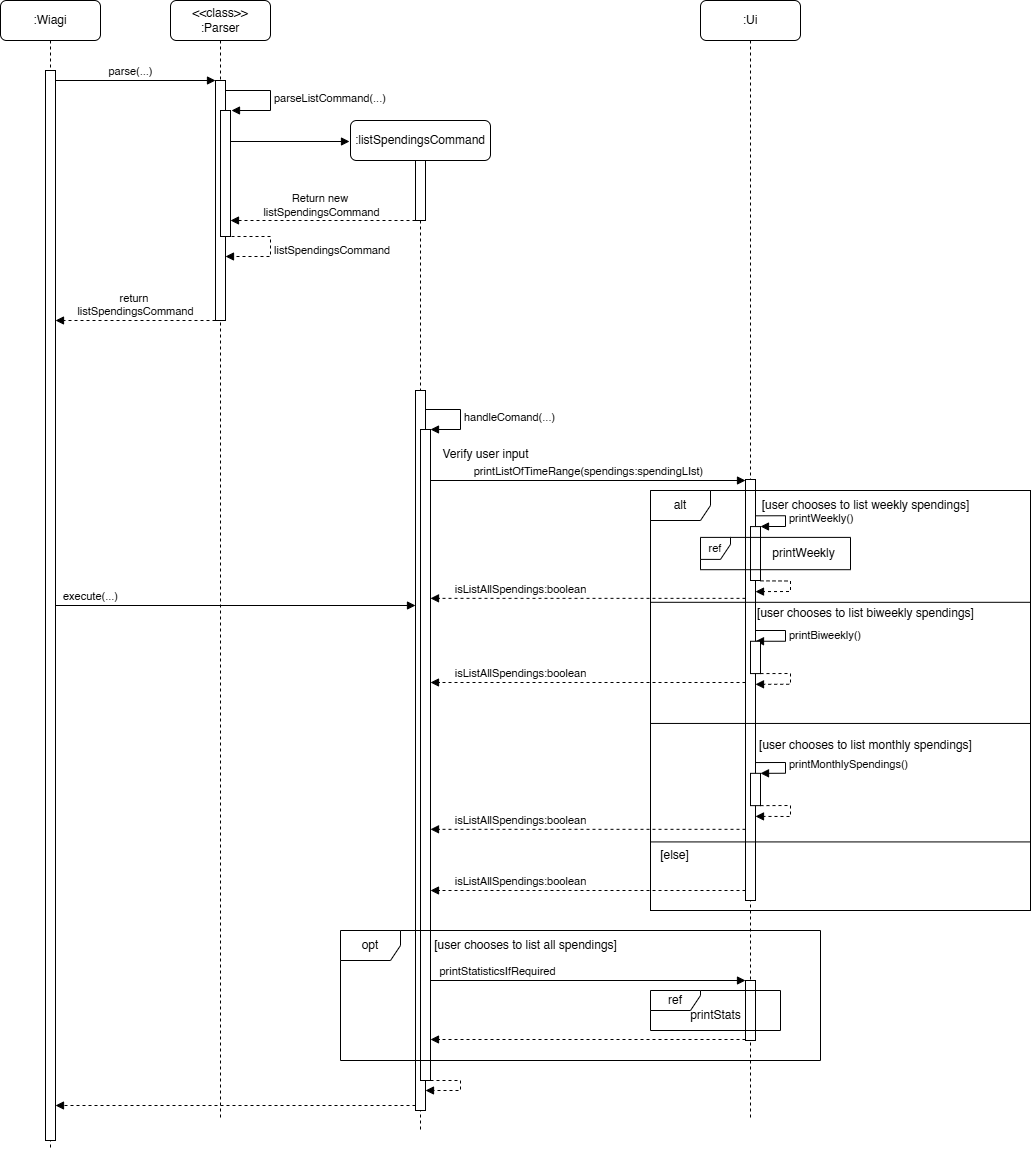

The diagram above was exported from draw.io. Its source (the exported page's mxGraphModel, read from the mxfile embedded in the PNG):
<mxGraphModel dx="1985" dy="1145" grid="1" gridSize="10" guides="1" tooltips="1" connect="1" arrows="1" fold="1" page="1" pageScale="1" pageWidth="1100" pageHeight="1200" math="0" shadow="0">
  <root>
    <mxCell id="0" />
    <mxCell id="1" parent="0" />
    <mxCell id="aM9ryv3xv72pqoxQDRHE-1" value=":Wiagi" style="shape=umlLifeline;perimeter=lifelinePerimeter;whiteSpace=wrap;html=1;container=0;dropTarget=0;collapsible=0;recursiveResize=0;outlineConnect=0;portConstraint=eastwest;newEdgeStyle={&quot;edgeStyle&quot;:&quot;elbowEdgeStyle&quot;,&quot;elbow&quot;:&quot;vertical&quot;,&quot;curved&quot;:0,&quot;rounded&quot;:0};rounded=1;" parent="1" vertex="1">
      <mxGeometry x="40" y="40" width="100" height="1150" as="geometry" />
    </mxCell>
    <mxCell id="aM9ryv3xv72pqoxQDRHE-2" value="" style="html=1;points=[];perimeter=orthogonalPerimeter;outlineConnect=0;targetShapes=umlLifeline;portConstraint=eastwest;newEdgeStyle={&quot;edgeStyle&quot;:&quot;elbowEdgeStyle&quot;,&quot;elbow&quot;:&quot;vertical&quot;,&quot;curved&quot;:0,&quot;rounded&quot;:0};" parent="aM9ryv3xv72pqoxQDRHE-1" vertex="1">
      <mxGeometry x="45" y="70" width="10" height="1070" as="geometry" />
    </mxCell>
    <mxCell id="aM9ryv3xv72pqoxQDRHE-7" value="parse(...)" style="html=1;verticalAlign=bottom;endArrow=block;edgeStyle=elbowEdgeStyle;elbow=vertical;curved=0;rounded=0;" parent="1" target="1ialCVmugB1Czv88WBpj-15" edge="1">
      <mxGeometry x="0.3462" relative="1" as="geometry">
        <mxPoint x="195" y="120" as="sourcePoint" />
        <Array as="points">
          <mxPoint x="95" y="120" />
        </Array>
        <mxPoint x="425" y="120" as="targetPoint" />
        <mxPoint as="offset" />
      </mxGeometry>
    </mxCell>
    <mxCell id="aM9ryv3xv72pqoxQDRHE-8" value="return&amp;nbsp;&lt;div&gt;listSpendingsCommand&lt;/div&gt;" style="html=1;verticalAlign=bottom;endArrow=block;dashed=1;edgeStyle=elbowEdgeStyle;elbow=vertical;curved=0;rounded=0;endFill=1;" parent="1" edge="1">
      <mxGeometry relative="1" as="geometry">
        <mxPoint x="95" y="360" as="targetPoint" />
        <Array as="points">
          <mxPoint x="195" y="360" />
        </Array>
        <mxPoint x="255" y="360" as="sourcePoint" />
      </mxGeometry>
    </mxCell>
    <mxCell id="1ialCVmugB1Czv88WBpj-14" value="&amp;lt;&amp;lt;class&amp;gt;&amp;gt;&lt;br&gt;:Parser" style="shape=umlLifeline;rounded=1;perimeter=lifelinePerimeter;whiteSpace=wrap;html=1;container=0;dropTarget=0;collapsible=0;recursiveResize=0;outlineConnect=0;portConstraint=eastwest;newEdgeStyle={&quot;edgeStyle&quot;:&quot;elbowEdgeStyle&quot;,&quot;elbow&quot;:&quot;vertical&quot;,&quot;curved&quot;:0,&quot;rounded&quot;:0};" parent="1" vertex="1">
      <mxGeometry x="210" y="40" width="100" height="1120" as="geometry" />
    </mxCell>
    <mxCell id="1ialCVmugB1Czv88WBpj-15" value="" style="html=1;points=[];perimeter=orthogonalPerimeter;outlineConnect=0;targetShapes=umlLifeline;portConstraint=eastwest;newEdgeStyle={&quot;edgeStyle&quot;:&quot;elbowEdgeStyle&quot;,&quot;elbow&quot;:&quot;vertical&quot;,&quot;curved&quot;:0,&quot;rounded&quot;:0};" parent="1ialCVmugB1Czv88WBpj-14" vertex="1">
      <mxGeometry x="45" y="80" width="10" height="240" as="geometry" />
    </mxCell>
    <mxCell id="VLh5bKRLz8x9KIW3gmQL-4" value="" style="html=1;verticalAlign=bottom;endArrow=block;edgeStyle=elbowEdgeStyle;elbow=vertical;curved=0;rounded=0;" parent="1" edge="1">
      <mxGeometry x="0.3462" relative="1" as="geometry">
        <mxPoint x="195" y="220" as="sourcePoint" />
        <Array as="points" />
        <mxPoint x="195" y="220" as="targetPoint" />
        <mxPoint as="offset" />
      </mxGeometry>
    </mxCell>
    <mxCell id="ckLyhrDvlLfpHV3zjBn--1" value="" style="html=1;points=[[0,0,0,0,5],[0,1,0,0,-5],[1,0,0,0,5],[1,1,0,0,-5]];perimeter=orthogonalPerimeter;outlineConnect=0;targetShapes=umlLifeline;portConstraint=eastwest;newEdgeStyle={&quot;curved&quot;:0,&quot;rounded&quot;:0};" vertex="1" parent="1">
      <mxGeometry x="260" y="150" width="10" height="126" as="geometry" />
    </mxCell>
    <mxCell id="ckLyhrDvlLfpHV3zjBn--2" value="parseListCommand(...)" style="html=1;align=left;spacingLeft=2;endArrow=block;rounded=0;edgeStyle=orthogonalEdgeStyle;curved=0;rounded=0;" edge="1" parent="1">
      <mxGeometry relative="1" as="geometry">
        <mxPoint x="265" y="130" as="sourcePoint" />
        <Array as="points">
          <mxPoint x="310" y="130" />
          <mxPoint x="310" y="150" />
        </Array>
        <mxPoint x="271" y="150" as="targetPoint" />
      </mxGeometry>
    </mxCell>
    <mxCell id="ckLyhrDvlLfpHV3zjBn--3" value="listSpendingsCommand" style="html=1;align=left;spacingLeft=2;endArrow=block;rounded=0;edgeStyle=orthogonalEdgeStyle;curved=0;rounded=0;dashed=1;" edge="1" parent="1">
      <mxGeometry relative="1" as="geometry">
        <mxPoint x="271" y="276" as="sourcePoint" />
        <Array as="points">
          <mxPoint x="310" y="276" />
          <mxPoint x="310" y="296" />
        </Array>
        <mxPoint x="265" y="296" as="targetPoint" />
      </mxGeometry>
    </mxCell>
    <mxCell id="ckLyhrDvlLfpHV3zjBn--4" value=":listSpendingsCommand" style="shape=umlLifeline;perimeter=lifelinePerimeter;whiteSpace=wrap;html=1;container=1;dropTarget=0;collapsible=0;recursiveResize=0;outlineConnect=0;portConstraint=eastwest;newEdgeStyle={&quot;curved&quot;:0,&quot;rounded&quot;:0};rounded=1;" vertex="1" parent="1">
      <mxGeometry x="390" y="160" width="140" height="1010" as="geometry" />
    </mxCell>
    <mxCell id="ckLyhrDvlLfpHV3zjBn--5" value="" style="html=1;points=[[0,0,0,0,5],[0,1,0,0,-5],[1,0,0,0,5],[1,1,0,0,-5]];perimeter=orthogonalPerimeter;outlineConnect=0;targetShapes=umlLifeline;portConstraint=eastwest;newEdgeStyle={&quot;curved&quot;:0,&quot;rounded&quot;:0};" vertex="1" parent="ckLyhrDvlLfpHV3zjBn--4">
      <mxGeometry x="65" y="40" width="10" height="60" as="geometry" />
    </mxCell>
    <mxCell id="ckLyhrDvlLfpHV3zjBn--13" value="" style="html=1;points=[[0,0,0,0,5],[0,1,0,0,-5],[1,0,0,0,5],[1,1,0,0,-5]];perimeter=orthogonalPerimeter;outlineConnect=0;targetShapes=umlLifeline;portConstraint=eastwest;newEdgeStyle={&quot;curved&quot;:0,&quot;rounded&quot;:0};" vertex="1" parent="ckLyhrDvlLfpHV3zjBn--4">
      <mxGeometry x="65" y="270" width="10" height="720" as="geometry" />
    </mxCell>
    <mxCell id="ckLyhrDvlLfpHV3zjBn--8" value="" style="html=1;verticalAlign=bottom;endArrow=block;curved=0;rounded=0;" edge="1" parent="1">
      <mxGeometry width="80" relative="1" as="geometry">
        <mxPoint x="270" y="181" as="sourcePoint" />
        <mxPoint x="389" y="181" as="targetPoint" />
      </mxGeometry>
    </mxCell>
    <mxCell id="ckLyhrDvlLfpHV3zjBn--9" value="" style="html=1;verticalAlign=bottom;endArrow=block;curved=0;rounded=0;dashed=1;" edge="1" parent="1">
      <mxGeometry width="80" relative="1" as="geometry">
        <mxPoint x="455" y="260" as="sourcePoint" />
        <mxPoint x="270" y="260" as="targetPoint" />
      </mxGeometry>
    </mxCell>
    <mxCell id="ckLyhrDvlLfpHV3zjBn--10" value="Return new&amp;nbsp;&lt;div&gt;listSpendingsCommand&lt;/div&gt;" style="edgeLabel;html=1;align=center;verticalAlign=middle;resizable=0;points=[];" vertex="1" connectable="0" parent="ckLyhrDvlLfpHV3zjBn--9">
      <mxGeometry x="0.5166" y="-2" relative="1" as="geometry">
        <mxPoint x="45" y="-14" as="offset" />
      </mxGeometry>
    </mxCell>
    <mxCell id="ckLyhrDvlLfpHV3zjBn--12" value="execute(...)" style="html=1;verticalAlign=bottom;endArrow=block;curved=0;rounded=0;" edge="1" parent="1" source="aM9ryv3xv72pqoxQDRHE-2" target="ckLyhrDvlLfpHV3zjBn--13">
      <mxGeometry x="-0.808" width="80" relative="1" as="geometry">
        <mxPoint x="100" y="410" as="sourcePoint" />
        <mxPoint x="440" y="430" as="targetPoint" />
        <mxPoint as="offset" />
      </mxGeometry>
    </mxCell>
    <mxCell id="ckLyhrDvlLfpHV3zjBn--14" value="" style="html=1;points=[[0,0,0,0,5],[0,1,0,0,-5],[1,0,0,0,5],[1,1,0,0,-5]];perimeter=orthogonalPerimeter;outlineConnect=0;targetShapes=umlLifeline;portConstraint=eastwest;newEdgeStyle={&quot;curved&quot;:0,&quot;rounded&quot;:0};" vertex="1" parent="1">
      <mxGeometry x="460" y="469" width="10" height="651" as="geometry" />
    </mxCell>
    <mxCell id="ckLyhrDvlLfpHV3zjBn--15" value="handleComand(...)" style="html=1;align=left;spacingLeft=2;endArrow=block;rounded=0;edgeStyle=orthogonalEdgeStyle;curved=0;rounded=0;" edge="1" parent="1" source="ckLyhrDvlLfpHV3zjBn--13" target="ckLyhrDvlLfpHV3zjBn--14">
      <mxGeometry relative="1" as="geometry">
        <mxPoint x="470" y="448.98" as="sourcePoint" />
        <Array as="points">
          <mxPoint x="500" y="449" />
          <mxPoint x="500" y="469" />
        </Array>
        <mxPoint x="476" y="468.98" as="targetPoint" />
      </mxGeometry>
    </mxCell>
    <mxCell id="ckLyhrDvlLfpHV3zjBn--16" value="" style="html=1;align=left;spacingLeft=2;endArrow=block;rounded=0;edgeStyle=orthogonalEdgeStyle;curved=0;rounded=0;dashed=1;" edge="1" parent="1">
      <mxGeometry relative="1" as="geometry">
        <mxPoint x="470" y="1120" as="sourcePoint" />
        <Array as="points">
          <mxPoint x="500" y="1120" />
          <mxPoint x="500" y="1130" />
        </Array>
        <mxPoint x="465" y="1130" as="targetPoint" />
      </mxGeometry>
    </mxCell>
    <mxCell id="ckLyhrDvlLfpHV3zjBn--17" value="Verify user input" style="text;html=1;align=center;verticalAlign=middle;resizable=0;points=[];autosize=1;strokeColor=none;fillColor=none;" vertex="1" parent="1">
      <mxGeometry x="470" y="479" width="110" height="30" as="geometry" />
    </mxCell>
    <mxCell id="ckLyhrDvlLfpHV3zjBn--18" value=":Ui" style="shape=umlLifeline;rounded=1;perimeter=lifelinePerimeter;whiteSpace=wrap;html=1;container=0;dropTarget=0;collapsible=0;recursiveResize=0;outlineConnect=0;portConstraint=eastwest;newEdgeStyle={&quot;edgeStyle&quot;:&quot;elbowEdgeStyle&quot;,&quot;elbow&quot;:&quot;vertical&quot;,&quot;curved&quot;:0,&quot;rounded&quot;:0};" vertex="1" parent="1">
      <mxGeometry x="740" y="40" width="100" height="1120" as="geometry" />
    </mxCell>
    <mxCell id="ckLyhrDvlLfpHV3zjBn--19" value="" style="html=1;points=[[0,0,0,0,5],[0,1,0,0,-5],[1,0,0,0,5],[1,1,0,0,-5]];perimeter=orthogonalPerimeter;outlineConnect=0;targetShapes=umlLifeline;portConstraint=eastwest;newEdgeStyle={&quot;curved&quot;:0,&quot;rounded&quot;:0};" vertex="1" parent="ckLyhrDvlLfpHV3zjBn--18">
      <mxGeometry x="45" y="479" width="10" height="421" as="geometry" />
    </mxCell>
    <mxCell id="ckLyhrDvlLfpHV3zjBn--71" value="" style="html=1;points=[[0,0,0,0,5],[0,1,0,0,-5],[1,0,0,0,5],[1,1,0,0,-5]];perimeter=orthogonalPerimeter;outlineConnect=0;targetShapes=umlLifeline;portConstraint=eastwest;newEdgeStyle={&quot;curved&quot;:0,&quot;rounded&quot;:0};" vertex="1" parent="ckLyhrDvlLfpHV3zjBn--18">
      <mxGeometry x="45" y="980" width="10" height="60" as="geometry" />
    </mxCell>
    <mxCell id="ckLyhrDvlLfpHV3zjBn--20" value="printListOfTimeRange(spendings:spendingLIst)" style="html=1;verticalAlign=bottom;endArrow=block;curved=0;rounded=0;" edge="1" parent="1" target="ckLyhrDvlLfpHV3zjBn--19">
      <mxGeometry width="80" relative="1" as="geometry">
        <mxPoint x="470" y="520" as="sourcePoint" />
        <mxPoint x="550" y="520" as="targetPoint" />
      </mxGeometry>
    </mxCell>
    <mxCell id="ckLyhrDvlLfpHV3zjBn--28" value="" style="group;fillColor=none;strokeColor=default;" vertex="1" connectable="0" parent="1">
      <mxGeometry x="690" y="530" width="380" height="420" as="geometry" />
    </mxCell>
    <mxCell id="ckLyhrDvlLfpHV3zjBn--23" value="alt" style="shape=umlFrame;whiteSpace=wrap;html=1;pointerEvents=0;" vertex="1" parent="ckLyhrDvlLfpHV3zjBn--28">
      <mxGeometry width="380" height="420" as="geometry" />
    </mxCell>
    <mxCell id="ckLyhrDvlLfpHV3zjBn--25" value="" style="line;strokeWidth=1;fillColor=none;align=left;verticalAlign=middle;spacingTop=-1;spacingLeft=3;spacingRight=3;rotatable=0;labelPosition=right;points=[];portConstraint=eastwest;strokeColor=inherit;" vertex="1" parent="ckLyhrDvlLfpHV3zjBn--28">
      <mxGeometry y="105" width="380" height="13.601538461538462" as="geometry" />
    </mxCell>
    <mxCell id="ckLyhrDvlLfpHV3zjBn--24" value="[user chooses to list weekly spendings]" style="text;html=1;align=center;verticalAlign=middle;resizable=0;points=[];autosize=1;strokeColor=none;fillColor=none;" vertex="1" parent="ckLyhrDvlLfpHV3zjBn--28">
      <mxGeometry x="100" width="230" height="30" as="geometry" />
    </mxCell>
    <mxCell id="ckLyhrDvlLfpHV3zjBn--29" value="" style="html=1;points=[[0,0,0,0,5],[0,1,0,0,-5],[1,0,0,0,5],[1,1,0,0,-5]];perimeter=orthogonalPerimeter;outlineConnect=0;targetShapes=umlLifeline;portConstraint=eastwest;newEdgeStyle={&quot;curved&quot;:0,&quot;rounded&quot;:0};" vertex="1" parent="ckLyhrDvlLfpHV3zjBn--28">
      <mxGeometry x="100" y="36.08" width="10" height="53.92" as="geometry" />
    </mxCell>
    <mxCell id="ckLyhrDvlLfpHV3zjBn--30" value="printWeekly()" style="html=1;align=left;spacingLeft=2;endArrow=block;rounded=0;edgeStyle=orthogonalEdgeStyle;curved=0;rounded=0;" edge="1" parent="ckLyhrDvlLfpHV3zjBn--28">
      <mxGeometry relative="1" as="geometry">
        <mxPoint x="105" y="25.307692307692307" as="sourcePoint" />
        <Array as="points">
          <mxPoint x="135" y="25.307692307692307" />
          <mxPoint x="135" y="36.07692307692307" />
        </Array>
        <mxPoint x="110" y="36" as="targetPoint" />
      </mxGeometry>
    </mxCell>
    <mxCell id="ckLyhrDvlLfpHV3zjBn--31" value="" style="html=1;align=left;spacingLeft=2;endArrow=block;rounded=0;edgeStyle=orthogonalEdgeStyle;curved=0;rounded=0;dashed=1;" edge="1" parent="ckLyhrDvlLfpHV3zjBn--28">
      <mxGeometry x="-0.0024" relative="1" as="geometry">
        <mxPoint x="110" y="90.38461538461539" as="sourcePoint" />
        <Array as="points">
          <mxPoint x="140" y="90.38461538461539" />
          <mxPoint x="140" y="101.15384615384615" />
        </Array>
        <mxPoint x="104.99999999999977" y="101.1052631578948" as="targetPoint" />
        <mxPoint as="offset" />
      </mxGeometry>
    </mxCell>
    <mxCell id="ckLyhrDvlLfpHV3zjBn--32" value="[user chooses to list biweekly spendings]" style="text;html=1;align=center;verticalAlign=middle;resizable=0;points=[];autosize=1;strokeColor=none;fillColor=none;" vertex="1" parent="ckLyhrDvlLfpHV3zjBn--28">
      <mxGeometry x="95" y="107.6923076923077" width="240" height="30" as="geometry" />
    </mxCell>
    <mxCell id="ckLyhrDvlLfpHV3zjBn--36" value="printBiweekly()" style="html=1;align=left;spacingLeft=2;endArrow=block;rounded=0;edgeStyle=orthogonalEdgeStyle;curved=0;rounded=0;" edge="1" target="ckLyhrDvlLfpHV3zjBn--37" parent="ckLyhrDvlLfpHV3zjBn--28">
      <mxGeometry relative="1" as="geometry">
        <mxPoint x="105" y="140" as="sourcePoint" />
        <Array as="points">
          <mxPoint x="135" y="140" />
          <mxPoint x="135" y="150.76923076923077" />
        </Array>
      </mxGeometry>
    </mxCell>
    <mxCell id="ckLyhrDvlLfpHV3zjBn--37" value="" style="html=1;points=[[0,0,0,0,5],[0,1,0,0,-5],[1,0,0,0,5],[1,1,0,0,-5]];perimeter=orthogonalPerimeter;outlineConnect=0;targetShapes=umlLifeline;portConstraint=eastwest;newEdgeStyle={&quot;curved&quot;:0,&quot;rounded&quot;:0};" vertex="1" parent="ckLyhrDvlLfpHV3zjBn--28">
      <mxGeometry x="100" y="150.76923076923077" width="10" height="32.30769230769231" as="geometry" />
    </mxCell>
    <mxCell id="ckLyhrDvlLfpHV3zjBn--38" value="" style="html=1;align=left;spacingLeft=2;endArrow=block;rounded=0;edgeStyle=orthogonalEdgeStyle;curved=0;rounded=0;dashed=1;" edge="1" parent="ckLyhrDvlLfpHV3zjBn--28">
      <mxGeometry x="-0.0024" relative="1" as="geometry">
        <mxPoint x="110" y="183.07692307692307" as="sourcePoint" />
        <Array as="points">
          <mxPoint x="140" y="183.07692307692307" />
          <mxPoint x="140" y="193.84615384615384" />
        </Array>
        <mxPoint x="105" y="193.84615384615384" as="targetPoint" />
        <mxPoint as="offset" />
      </mxGeometry>
    </mxCell>
    <mxCell id="ckLyhrDvlLfpHV3zjBn--21" value="isListAllSpendings:boolean" style="html=1;verticalAlign=bottom;endArrow=block;curved=0;rounded=0;dashed=1;" edge="1" parent="ckLyhrDvlLfpHV3zjBn--28">
      <mxGeometry x="0.4286" width="80" relative="1" as="geometry">
        <mxPoint x="95" y="107.84615384615384" as="sourcePoint" />
        <mxPoint x="-220" y="107.84615384615384" as="targetPoint" />
        <mxPoint as="offset" />
      </mxGeometry>
    </mxCell>
    <mxCell id="ckLyhrDvlLfpHV3zjBn--41" value="" style="line;strokeWidth=1;fillColor=none;align=left;verticalAlign=middle;spacingTop=-1;spacingLeft=3;spacingRight=3;rotatable=0;labelPosition=right;points=[];portConstraint=eastwest;strokeColor=inherit;" vertex="1" parent="ckLyhrDvlLfpHV3zjBn--28">
      <mxGeometry y="226.15384615384613" width="380" height="13.601538461538462" as="geometry" />
    </mxCell>
    <mxCell id="ckLyhrDvlLfpHV3zjBn--42" value="[user chooses to list monthly spendings]" style="text;html=1;align=center;verticalAlign=middle;resizable=0;points=[];autosize=1;strokeColor=none;fillColor=none;" vertex="1" parent="ckLyhrDvlLfpHV3zjBn--28">
      <mxGeometry x="95" y="239.7553846153846" width="240" height="30" as="geometry" />
    </mxCell>
    <mxCell id="ckLyhrDvlLfpHV3zjBn--43" value="printMonthlySpendings()" style="html=1;align=left;spacingLeft=2;endArrow=block;rounded=0;edgeStyle=orthogonalEdgeStyle;curved=0;rounded=0;" edge="1" target="ckLyhrDvlLfpHV3zjBn--44" parent="ckLyhrDvlLfpHV3zjBn--28">
      <mxGeometry relative="1" as="geometry">
        <mxPoint x="105" y="272.0630769230769" as="sourcePoint" />
        <Array as="points">
          <mxPoint x="135" y="272.0630769230769" />
          <mxPoint x="135" y="282.83230769230767" />
        </Array>
      </mxGeometry>
    </mxCell>
    <mxCell id="ckLyhrDvlLfpHV3zjBn--44" value="" style="html=1;points=[[0,0,0,0,5],[0,1,0,0,-5],[1,0,0,0,5],[1,1,0,0,-5]];perimeter=orthogonalPerimeter;outlineConnect=0;targetShapes=umlLifeline;portConstraint=eastwest;newEdgeStyle={&quot;curved&quot;:0,&quot;rounded&quot;:0};" vertex="1" parent="ckLyhrDvlLfpHV3zjBn--28">
      <mxGeometry x="100" y="282.83230769230767" width="10" height="32.30769230769231" as="geometry" />
    </mxCell>
    <mxCell id="ckLyhrDvlLfpHV3zjBn--45" value="" style="html=1;align=left;spacingLeft=2;endArrow=block;rounded=0;edgeStyle=orthogonalEdgeStyle;curved=0;rounded=0;dashed=1;" edge="1" parent="ckLyhrDvlLfpHV3zjBn--28">
      <mxGeometry x="-0.0024" relative="1" as="geometry">
        <mxPoint x="110" y="315.14" as="sourcePoint" />
        <Array as="points">
          <mxPoint x="140" y="315.14" />
          <mxPoint x="140" y="325.90923076923076" />
        </Array>
        <mxPoint x="105" y="325.90923076923076" as="targetPoint" />
        <mxPoint as="offset" />
      </mxGeometry>
    </mxCell>
    <mxCell id="ckLyhrDvlLfpHV3zjBn--46" value="isListAllSpendings:boolean" style="html=1;verticalAlign=bottom;endArrow=block;curved=0;rounded=0;dashed=1;" edge="1" parent="ckLyhrDvlLfpHV3zjBn--28">
      <mxGeometry x="0.4286" width="80" relative="1" as="geometry">
        <mxPoint x="95" y="338.83230769230767" as="sourcePoint" />
        <mxPoint x="-220" y="338.83230769230767" as="targetPoint" />
        <mxPoint as="offset" />
      </mxGeometry>
    </mxCell>
    <mxCell id="ckLyhrDvlLfpHV3zjBn--47" value="" style="line;strokeWidth=1;fillColor=none;align=left;verticalAlign=middle;spacingTop=-1;spacingLeft=3;spacingRight=3;rotatable=0;labelPosition=right;points=[];portConstraint=eastwest;strokeColor=inherit;" vertex="1" parent="ckLyhrDvlLfpHV3zjBn--28">
      <mxGeometry y="344.6153846153846" width="380" height="13.601538461538462" as="geometry" />
    </mxCell>
    <mxCell id="ckLyhrDvlLfpHV3zjBn--48" value="[else]" style="text;html=1;align=center;verticalAlign=middle;resizable=0;points=[];autosize=1;strokeColor=none;fillColor=none;" vertex="1" parent="ckLyhrDvlLfpHV3zjBn--28">
      <mxGeometry x="-1" y="350" width="50" height="30" as="geometry" />
    </mxCell>
    <mxCell id="ckLyhrDvlLfpHV3zjBn--70" value="isListAllSpendings:boolean" style="html=1;verticalAlign=bottom;endArrow=block;curved=0;rounded=0;dashed=1;" edge="1" parent="ckLyhrDvlLfpHV3zjBn--28">
      <mxGeometry x="0.4286" width="80" relative="1" as="geometry">
        <mxPoint x="95" y="400" as="sourcePoint" />
        <mxPoint x="-220" y="400" as="targetPoint" />
        <mxPoint as="offset" />
      </mxGeometry>
    </mxCell>
    <mxCell id="ckLyhrDvlLfpHV3zjBn--81" value="&lt;font style=&quot;font-size: 11px;&quot;&gt;ref&lt;/font&gt;" style="shape=umlFrame;whiteSpace=wrap;html=1;pointerEvents=0;width=30;height=22;" vertex="1" parent="ckLyhrDvlLfpHV3zjBn--28">
      <mxGeometry x="50" y="46.89" width="150" height="32.31" as="geometry" />
    </mxCell>
    <mxCell id="ckLyhrDvlLfpHV3zjBn--39" value="isListAllSpendings:boolean" style="html=1;verticalAlign=bottom;endArrow=block;curved=0;rounded=0;dashed=1;" edge="1" parent="1">
      <mxGeometry x="0.4286" width="80" relative="1" as="geometry">
        <mxPoint x="785" y="722" as="sourcePoint" />
        <mxPoint x="470" y="722" as="targetPoint" />
        <mxPoint as="offset" />
      </mxGeometry>
    </mxCell>
    <mxCell id="ckLyhrDvlLfpHV3zjBn--72" value="" style="html=1;verticalAlign=bottom;endArrow=block;curved=0;rounded=0;" edge="1" parent="1" source="ckLyhrDvlLfpHV3zjBn--14" target="ckLyhrDvlLfpHV3zjBn--71">
      <mxGeometry width="80" relative="1" as="geometry">
        <mxPoint x="485" y="950" as="sourcePoint" />
        <mxPoint x="730" y="950" as="targetPoint" />
      </mxGeometry>
    </mxCell>
    <mxCell id="ckLyhrDvlLfpHV3zjBn--76" value="printStatisticsIfRequired" style="edgeLabel;html=1;align=center;verticalAlign=middle;resizable=0;points=[];" vertex="1" connectable="0" parent="ckLyhrDvlLfpHV3zjBn--72">
      <mxGeometry x="0.6029" y="1" relative="1" as="geometry">
        <mxPoint x="-187" y="-9" as="offset" />
      </mxGeometry>
    </mxCell>
    <mxCell id="ckLyhrDvlLfpHV3zjBn--74" value="opt" style="shape=umlFrame;whiteSpace=wrap;html=1;pointerEvents=0;" vertex="1" parent="1">
      <mxGeometry x="380" y="970" width="480" height="130" as="geometry" />
    </mxCell>
    <mxCell id="ckLyhrDvlLfpHV3zjBn--75" value="[user chooses to list all spendings]" style="text;html=1;align=center;verticalAlign=middle;resizable=0;points=[];autosize=1;strokeColor=none;fillColor=none;" vertex="1" parent="1">
      <mxGeometry x="460" y="970" width="210" height="30" as="geometry" />
    </mxCell>
    <mxCell id="ckLyhrDvlLfpHV3zjBn--77" value="" style="html=1;verticalAlign=bottom;endArrow=block;curved=0;rounded=0;dashed=1;" edge="1" parent="1">
      <mxGeometry width="80" relative="1" as="geometry">
        <mxPoint x="785" y="1079" as="sourcePoint" />
        <mxPoint x="470" y="1079" as="targetPoint" />
      </mxGeometry>
    </mxCell>
    <mxCell id="ckLyhrDvlLfpHV3zjBn--79" value="ref" style="shape=umlFrame;whiteSpace=wrap;html=1;pointerEvents=0;width=50;height=20;" vertex="1" parent="1">
      <mxGeometry x="690" y="1030" width="130" height="40" as="geometry" />
    </mxCell>
    <mxCell id="ckLyhrDvlLfpHV3zjBn--80" value="printStats" style="text;html=1;align=center;verticalAlign=middle;resizable=0;points=[];autosize=1;strokeColor=none;fillColor=none;" vertex="1" parent="1">
      <mxGeometry x="720" y="1040" width="70" height="30" as="geometry" />
    </mxCell>
    <mxCell id="ckLyhrDvlLfpHV3zjBn--82" value="printWeekly" style="text;html=1;align=center;verticalAlign=middle;resizable=0;points=[];autosize=1;strokeColor=none;fillColor=none;" vertex="1" parent="1">
      <mxGeometry x="798" y="578" width="90" height="30" as="geometry" />
    </mxCell>
    <mxCell id="ckLyhrDvlLfpHV3zjBn--83" value="" style="html=1;verticalAlign=bottom;endArrow=block;curved=0;rounded=0;exitX=0;exitY=1;exitDx=0;exitDy=-5;exitPerimeter=0;dashed=1;" edge="1" parent="1" source="ckLyhrDvlLfpHV3zjBn--13" target="aM9ryv3xv72pqoxQDRHE-2">
      <mxGeometry x="0.3611" width="80" relative="1" as="geometry">
        <mxPoint x="432.5" y="1150" as="sourcePoint" />
        <mxPoint x="97.5" y="1150" as="targetPoint" />
        <mxPoint as="offset" />
      </mxGeometry>
    </mxCell>
  </root>
</mxGraphModel>